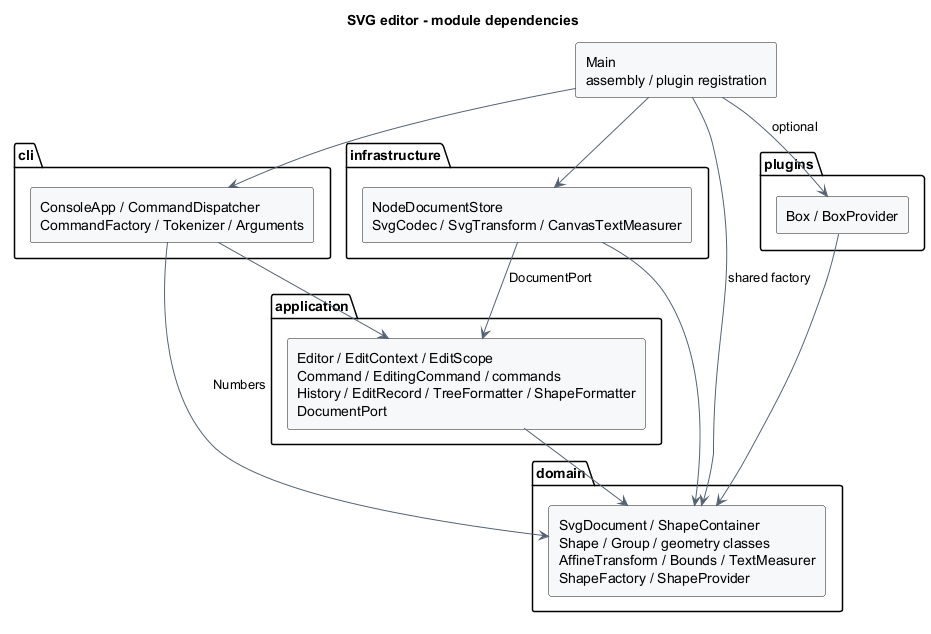

The diagram above was rendered by PlantUML. Its source (embedded in the PNG):
@startuml
!pragma layout smetana
skinparam componentStyle rectangle
skinparam shadowing false
skinparam defaultFontName SansSerif
skinparam ArrowColor #536273
skinparam componentBackgroundColor #F6F8FA
skinparam packageBackgroundColor #FFFFFF
top to bottom direction
title SVG editor - module dependencies
component "Main\nassembly / plugin registration" as Main
package cli {
  component "ConsoleApp / CommandDispatcher\nCommandFactory / Tokenizer / Arguments" as CLI
}
package application {
  component "Editor / EditContext / EditScope\nCommand / EditingCommand / commands\nHistory / EditRecord / TreeFormatter / ShapeFormatter\nDocumentPort" as App
}
package infrastructure {
  component "NodeDocumentStore\nSvgCodec / SvgTransform / CanvasTextMeasurer" as Infra
}
package domain {
  component "SvgDocument / ShapeContainer\nShape / Group / geometry classes\nAffineTransform / Bounds / TextMeasurer\nShapeFactory / ShapeProvider" as Domain
}
package plugins {
  component "Box / BoxProvider" as Plugin
}
Main --> CLI
Main --> Infra
Main --> Domain : shared factory
Main --> Plugin : optional
CLI --> App
CLI --> Domain : Numbers
Infra --> App : DocumentPort
Infra --> Domain
App --> Domain
Plugin --> Domain
@enduml